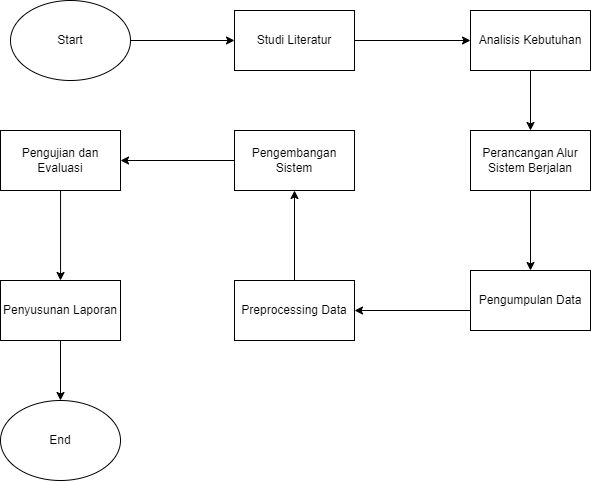

The diagram above was exported from draw.io. Its source (the exported page's mxGraphModel, read from the mxfile embedded in the PNG):
<mxGraphModel dx="1071" dy="548" grid="1" gridSize="10" guides="1" tooltips="1" connect="1" arrows="1" fold="1" page="1" pageScale="1" pageWidth="827" pageHeight="1169" math="0" shadow="0">
  <root>
    <mxCell id="0" />
    <mxCell id="1" parent="0" />
    <mxCell id="coQ-jHkHdbNeNDx_3plx-10" style="edgeStyle=orthogonalEdgeStyle;rounded=0;orthogonalLoop=1;jettySize=auto;html=1;entryX=0;entryY=0.5;entryDx=0;entryDy=0;" edge="1" parent="1" source="coQ-jHkHdbNeNDx_3plx-1" target="coQ-jHkHdbNeNDx_3plx-2">
      <mxGeometry relative="1" as="geometry" />
    </mxCell>
    <mxCell id="coQ-jHkHdbNeNDx_3plx-1" value="Start" style="ellipse;whiteSpace=wrap;html=1;" vertex="1" parent="1">
      <mxGeometry x="130" y="50" width="120" height="80" as="geometry" />
    </mxCell>
    <mxCell id="coQ-jHkHdbNeNDx_3plx-11" style="edgeStyle=orthogonalEdgeStyle;rounded=0;orthogonalLoop=1;jettySize=auto;html=1;entryX=0;entryY=0.5;entryDx=0;entryDy=0;" edge="1" parent="1" source="coQ-jHkHdbNeNDx_3plx-2" target="coQ-jHkHdbNeNDx_3plx-3">
      <mxGeometry relative="1" as="geometry" />
    </mxCell>
    <mxCell id="coQ-jHkHdbNeNDx_3plx-2" value="Studi Literatur" style="rounded=0;whiteSpace=wrap;html=1;" vertex="1" parent="1">
      <mxGeometry x="354" y="60" width="120" height="60" as="geometry" />
    </mxCell>
    <mxCell id="coQ-jHkHdbNeNDx_3plx-19" style="edgeStyle=orthogonalEdgeStyle;rounded=0;orthogonalLoop=1;jettySize=auto;html=1;entryX=0.5;entryY=0;entryDx=0;entryDy=0;" edge="1" parent="1" source="coQ-jHkHdbNeNDx_3plx-3" target="coQ-jHkHdbNeNDx_3plx-18">
      <mxGeometry relative="1" as="geometry" />
    </mxCell>
    <mxCell id="coQ-jHkHdbNeNDx_3plx-3" value="Analisis Kebutuhan" style="rounded=0;whiteSpace=wrap;html=1;" vertex="1" parent="1">
      <mxGeometry x="590" y="60" width="120" height="60" as="geometry" />
    </mxCell>
    <mxCell id="coQ-jHkHdbNeNDx_3plx-13" style="edgeStyle=orthogonalEdgeStyle;rounded=0;orthogonalLoop=1;jettySize=auto;html=1;entryX=1;entryY=0.5;entryDx=0;entryDy=0;" edge="1" parent="1" source="coQ-jHkHdbNeNDx_3plx-4" target="coQ-jHkHdbNeNDx_3plx-5">
      <mxGeometry relative="1" as="geometry">
        <Array as="points">
          <mxPoint x="650" y="360" />
        </Array>
      </mxGeometry>
    </mxCell>
    <mxCell id="coQ-jHkHdbNeNDx_3plx-4" value="Pengumpulan Data" style="rounded=0;whiteSpace=wrap;html=1;" vertex="1" parent="1">
      <mxGeometry x="590" y="320" width="120" height="60" as="geometry" />
    </mxCell>
    <mxCell id="coQ-jHkHdbNeNDx_3plx-14" style="edgeStyle=orthogonalEdgeStyle;rounded=0;orthogonalLoop=1;jettySize=auto;html=1;entryX=0.5;entryY=1;entryDx=0;entryDy=0;" edge="1" parent="1" source="coQ-jHkHdbNeNDx_3plx-5" target="coQ-jHkHdbNeNDx_3plx-7">
      <mxGeometry relative="1" as="geometry" />
    </mxCell>
    <mxCell id="coQ-jHkHdbNeNDx_3plx-5" value="Preprocessing Data" style="rounded=0;whiteSpace=wrap;html=1;" vertex="1" parent="1">
      <mxGeometry x="354" y="330" width="120" height="60" as="geometry" />
    </mxCell>
    <mxCell id="coQ-jHkHdbNeNDx_3plx-6" value="End" style="ellipse;whiteSpace=wrap;html=1;" vertex="1" parent="1">
      <mxGeometry x="120" y="450" width="120" height="80" as="geometry" />
    </mxCell>
    <mxCell id="coQ-jHkHdbNeNDx_3plx-15" style="edgeStyle=orthogonalEdgeStyle;rounded=0;orthogonalLoop=1;jettySize=auto;html=1;entryX=1;entryY=0.5;entryDx=0;entryDy=0;" edge="1" parent="1" source="coQ-jHkHdbNeNDx_3plx-7" target="coQ-jHkHdbNeNDx_3plx-8">
      <mxGeometry relative="1" as="geometry" />
    </mxCell>
    <mxCell id="coQ-jHkHdbNeNDx_3plx-7" value="Pengembangan Sistem" style="rounded=0;whiteSpace=wrap;html=1;" vertex="1" parent="1">
      <mxGeometry x="354" y="180" width="120" height="60" as="geometry" />
    </mxCell>
    <mxCell id="coQ-jHkHdbNeNDx_3plx-16" style="edgeStyle=orthogonalEdgeStyle;rounded=0;orthogonalLoop=1;jettySize=auto;html=1;entryX=0.5;entryY=0;entryDx=0;entryDy=0;" edge="1" parent="1" source="coQ-jHkHdbNeNDx_3plx-8" target="coQ-jHkHdbNeNDx_3plx-9">
      <mxGeometry relative="1" as="geometry">
        <Array as="points">
          <mxPoint x="180" y="320" />
          <mxPoint x="180" y="320" />
        </Array>
      </mxGeometry>
    </mxCell>
    <mxCell id="coQ-jHkHdbNeNDx_3plx-8" value="Pengujian dan Evaluasi" style="rounded=0;whiteSpace=wrap;html=1;" vertex="1" parent="1">
      <mxGeometry x="120" y="180" width="120" height="60" as="geometry" />
    </mxCell>
    <mxCell id="coQ-jHkHdbNeNDx_3plx-17" style="edgeStyle=orthogonalEdgeStyle;rounded=0;orthogonalLoop=1;jettySize=auto;html=1;" edge="1" parent="1" source="coQ-jHkHdbNeNDx_3plx-9" target="coQ-jHkHdbNeNDx_3plx-6">
      <mxGeometry relative="1" as="geometry" />
    </mxCell>
    <mxCell id="coQ-jHkHdbNeNDx_3plx-9" value="Penyusunan Laporan" style="rounded=0;whiteSpace=wrap;html=1;" vertex="1" parent="1">
      <mxGeometry x="120" y="330" width="120" height="60" as="geometry" />
    </mxCell>
    <mxCell id="coQ-jHkHdbNeNDx_3plx-20" style="edgeStyle=orthogonalEdgeStyle;rounded=0;orthogonalLoop=1;jettySize=auto;html=1;entryX=0.5;entryY=0;entryDx=0;entryDy=0;" edge="1" parent="1" source="coQ-jHkHdbNeNDx_3plx-18" target="coQ-jHkHdbNeNDx_3plx-4">
      <mxGeometry relative="1" as="geometry" />
    </mxCell>
    <mxCell id="coQ-jHkHdbNeNDx_3plx-18" value="Perancangan Alur Sistem Berjalan" style="rounded=0;whiteSpace=wrap;html=1;" vertex="1" parent="1">
      <mxGeometry x="590" y="180" width="120" height="60" as="geometry" />
    </mxCell>
  </root>
</mxGraphModel>